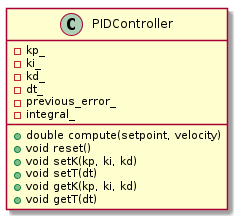

The diagram above was rendered by PlantUML. Its source (embedded in the PNG):
@startuml

class PIDController {
  - kp_
  - ki_
  - kd_
  - dt_
  - previous_error_
  - integral_
  + double compute(setpoint, velocity)
  + void reset()
  + void setK(kp, ki, kd)
  + void setT(dt)
  + void getK(kp, ki, kd)
  + void getT(dt)
}

@enduml